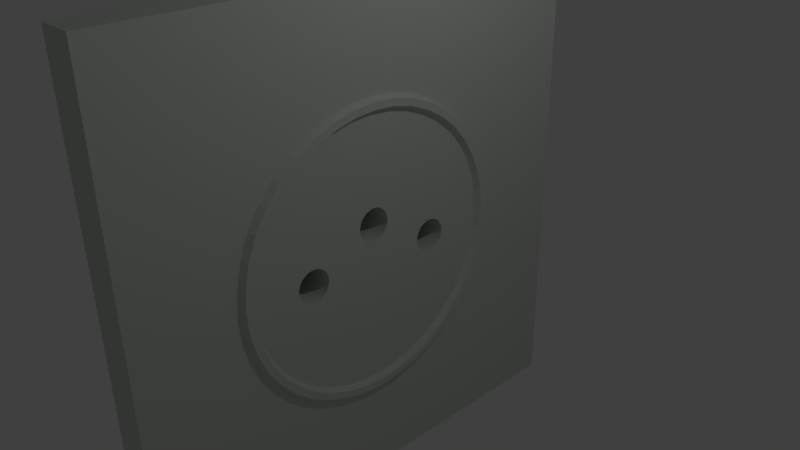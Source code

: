 # Source: socket_one.blend  (saved by Blender 2.74.0; exported with 4.5.12 LTS)
import bpy
from mathutils import Matrix  # noqa: F401  (used for matrix-valued properties, if any)

bpy.ops.wm.read_factory_settings(use_empty=True)
scene = bpy.context.scene
scene.name = 'Scene'

# ---- collections
col_collection_1 = bpy.data.collections.new('Collection 1'); scene.collection.children.link(col_collection_1)

# ---- materials (node trees are filled in below, after node groups)
mat_material_002 = bpy.data.materials.new('Material.002')
mat_material_002.alpha_threshold = 0.0
mat_material_002.use_transparent_shadow = False
mat_material_002.diffuse_color = (0.6548, 0.6982, 0.6522, 1.0)
mat_material_002.roughness = 0.5
mat_material_002.specular_intensity = 0.8889
mat_material_002.line_color = (0.0, 0.0, 0.0, 1.0)

# ---- material node trees

# ---- world
world_world = bpy.data.worlds.new('World'); scene.world = world_world
world_world.color = (0.05088, 0.05088, 0.05088)
world_world.use_sun_shadow = False
world_world.sun_shadow_jitter_overblur = 0.0
world_world.cycles.sampling_method = 'MANUAL'
world_world.cycles.sample_map_resolution = 256

# ---- cameras
cam_camera = bpy.data.cameras.new('Camera')
cam_camera.clip_end = 100.0
cam_camera.lens = 35.0
cam_camera.sensor_width = 32.0
cam_camera.sensor_height = 18.0
cam_camera.ortho_scale = 7.314
cam_camera.dof.focus_distance = 0.0
cam_camera.dof.aperture_fstop = 128.0

# ---- lights
light_lamp = bpy.data.lights.new('Lamp', 'POINT')
light_lamp.transmission_factor = 0.0
light_lamp.cutoff_distance = 30.0
light_lamp.energy = 100.0
light_lamp.shadow_buffer_clip_start = 1.001
light_lamp.shadow_soft_size = 0.1
light_lamp.shadow_maximum_resolution = 0.006
light_lamp.use_absolute_resolution = True
light_lamp.cycles.use_multiple_importance_sampling = False

# ---- meshes
me_circle_000 = bpy.data.meshes.new('Circle.000')
me_circle_000.from_pydata([(0.4097, 2.06, -4.47e-07), (3.576e-07, 2.1, -4.47e-07), (3.576e-07, 2.1, -4.47e-07), (0.4097, 2.06, -4.47e-07), (-0.4097, 2.06, -4.47e-07), (0.8036, 1.94, -4.47e-07), (2.384e-07, 1.819, -4.47e-07), (0.355, 1.784, -4.47e-07), (-0.4097, 2.06, -4.47e-07), (-0.355, 1.784, -4.47e-07), (0.8036, 1.94, -4.47e-07), (0.6963, 1.681, -4.47e-07), (2.384e-07, 1.558, -4.768e-07), (0.3039, 1.528, -4.47e-07), (-0.8036, 1.94, -4.47e-07), (-0.6963, 1.681, -4.47e-07), (-0.3039, 1.528, -4.47e-07), (1.167, 1.746, -4.47e-07), (1.167, 1.746, -4.47e-07), (1.011, 1.513, -4.47e-07), (0.5961, 1.439, -4.768e-07), (2.384e-07, 1.296, -5.066e-07), (0.2528, 1.271, -4.47e-07), (-0.8036, 1.94, -4.47e-07), (-1.167, 1.746, -4.47e-07), (-1.011, 1.513, -4.47e-07), (-0.5961, 1.439, -4.768e-07), (-0.2528, 1.271, -4.47e-07), (1.485, 1.485, -4.47e-07), (1.287, 1.287, -4.47e-07), (0.8654, 1.295, -4.47e-07), (0.4959, 1.197, -5.066e-07), (1.192e-07, 1.034, -5.066e-07), (0.2018, 1.014, -4.47e-07), (-1.485, 1.485, -4.47e-07), (-1.287, 1.287, -4.47e-07), (-0.8654, 1.295, -4.47e-07), (-0.4959, 1.197, -5.066e-07), (-0.2018, 1.014, -4.47e-07), (1.485, 1.485, -4.47e-07), (1.746, 1.167, -4.47e-07), (1.513, 1.011, -4.47e-07), (1.101, 1.101, -4.768e-07), (0.72, 1.078, -4.47e-07), (0.3958, 0.9555, -5.066e-07), (1.192e-07, 0.7725, -5.066e-07), (0.1507, 0.7576, -4.47e-07), (-1.167, 1.746, -4.47e-07), (-1.746, 1.167, -4.47e-07), (-1.513, 1.011, -4.47e-07), (-1.101, 1.101, -4.768e-07), (-0.72, 1.078, -4.47e-07), (-0.3958, 0.9555, -5.066e-07), (-0.1507, 0.7576, -4.47e-07), (1.94, 0.8036, -4.47e-07), (1.681, 0.6963, -4.47e-07), (1.746, 1.167, -4.47e-07), (1.295, 0.8654, -4.47e-07), (0.9164, 0.9164, -5.066e-07), (0.5746, 0.8599, -4.47e-07), (0.2956, 0.7137, -5.066e-07), (1.192e-07, 0.6286, -5.066e-07), (0.04565, 0.6241, -4.906e-07), (0.08955, 0.6108, -4.751e-07), (0.1184, 0.5954, -4.659e-07), (-1.485, 1.485, -4.47e-07), (-1.94, 0.8036, -4.47e-07), (-1.681, 0.6963, -4.47e-07), (-1.295, 0.8654, -4.47e-07), (-0.9164, 0.9164, -5.066e-07), (-0.5746, 0.8599, -4.47e-07), (-0.2956, 0.7137, -5.066e-07), (-0.1184, 0.5954, -4.659e-07), (-0.08955, 0.6108, -4.751e-07), (-0.04565, 0.6241, -4.906e-07), (0.0, 0.6286, -5.069e-07), (2.06, 0.4097, -4.47e-07), (1.784, 0.355, -4.47e-07), (1.94, 0.8036, -4.47e-07), (1.439, 0.5961, -4.768e-07), (1.078, 0.72, -4.47e-07), (0.7313, 0.7313, -5.066e-07), (0.4292, 0.6423, -4.47e-07), (0.13, 0.5892, -4.698e-07), (0.1655, 0.5601, -4.859e-07), (0.1946, 0.5246, -5.009e-07), (0.2074, 0.5007, -5.066e-07), (-1.746, 1.167, -4.47e-07), (-2.06, 0.4097, -4.47e-07), (-1.784, 0.355, -4.47e-07), (-1.439, 0.5961, -4.768e-07), (-1.078, 0.72, -4.47e-07), (-0.7313, 0.7313, -5.066e-07), (-0.4292, 0.6423, -4.47e-07), (-0.2074, 0.5007, -5.066e-07), (-0.1946, 0.5246, -5.009e-07), (-0.1655, 0.5601, -4.859e-07), (-0.13, 0.5892, -4.698e-07), (2.1, 1.192e-06, -4.47e-07), (1.819, 1.192e-06, -4.47e-07), (2.06, 0.4097, -4.47e-07), (1.528, 0.3039, -4.47e-07), (1.197, 0.4959, -5.066e-07), (0.8599, 0.5746, -4.47e-07), (0.5462, 0.5462, -5.066e-07), (0.2162, 0.4842, -5.039e-07), (0.2247, 0.4562, -4.968e-07), (0.2837, 0.4246, -4.768e-07), (-1.94, 0.8036, -4.47e-07), (-2.1, -7.153e-07, -4.47e-07), (-1.819, -7.153e-07, -4.47e-07), (-1.528, 0.3039, -4.47e-07), (-1.197, 0.4959, -5.066e-07), (-0.8599, 0.5746, -4.47e-07), (-0.5462, 0.5462, -5.066e-07), (-0.2837, 0.4246, -4.768e-07), (-0.2247, 0.4562, -4.968e-07), (-0.2162, 0.4842, -5.039e-07), (2.06, -0.4097, -4.47e-07), (1.784, -0.355, -4.47e-07), (2.1, 1.192e-06, -4.47e-07), (1.558, 9.537e-07, -4.768e-07), (1.271, 0.2528, -4.47e-07), (0.9555, 0.3958, -5.066e-07), (0.6423, 0.4292, -4.47e-07), (0.3611, 0.3611, -5.066e-07), (0.2295, 0.4403, -4.934e-07), (0.234, 0.3946, -4.905e-07), (0.2295, 0.349, -4.894e-07), (0.2264, 0.3389, -4.886e-07), (-2.06, 0.4097, -4.47e-07), (-2.06, -0.4097, -4.47e-07), (-1.784, -0.355, -4.47e-07), (-1.558, -4.768e-07, -4.768e-07), (-1.271, 0.2528, -4.47e-07), (-0.9555, 0.3958, -5.066e-07), (-0.6423, 0.4292, -4.47e-07), (-0.3611, 0.3611, -5.066e-07), (-0.2264, 0.3389, -4.886e-07), (-0.2295, 0.349, -4.894e-07), (-0.234, 0.3946, -4.905e-07), (-0.2295, 0.4403, -4.934e-07), (1.94, -0.8036, -4.47e-07), (1.681, -0.6963, -4.47e-07), (2.06, -0.4097, -4.47e-07), (1.528, -0.3039, -4.47e-07), (1.296, 7.153e-07, -5.066e-07), (1.014, 0.2018, -4.47e-07), (0.7137, 0.2956, -5.066e-07), (0.4246, 0.2837, -4.768e-07), (0.2162, 0.3051, -4.916e-07), (0.1946, 0.2646, -4.968e-07), (0.1655, 0.2292, -4.995e-07), (0.1384, 0.207, -5.066e-07), (0.176, 0.176, -5.066e-07), (-2.1, -7.153e-07, -4.47e-07), (-1.94, -0.8036, -4.47e-07), (-1.681, -0.6963, -4.47e-07), (-1.528, -0.3039, -4.47e-07), (-1.296, -4.768e-07, -5.066e-07), (-1.014, 0.2018, -4.47e-07), (-0.7137, 0.2956, -5.066e-07), (-0.4246, 0.2837, -4.768e-07), (-0.176, 0.176, -5.066e-07), (-0.1384, 0.207, -5.066e-07), (-0.1655, 0.2292, -4.995e-07), (-0.1946, 0.2646, -4.968e-07), (-0.2162, 0.3051, -4.916e-07), (1.746, -1.167, -4.47e-07), (1.513, -1.011, -4.47e-07), (1.94, -0.8036, -4.47e-07), (1.439, -0.5961, -4.47e-07), (1.271, -0.2528, -4.47e-07), (1.022, 0.1265, -4.693e-07), (1.046, 0.1241, -4.713e-07), (1.09, 0.1108, -4.759e-07), (1.13, 0.08921, -4.826e-07), (1.165, 0.06011, -4.91e-07), (1.195, 0.02465, -5.01e-07), (1.208, 6.349e-07, -5.066e-07), (0.7576, 0.1507, -4.47e-07), (0.4718, 0.1954, -5.066e-07), (0.207, 0.1383, -5.066e-07), (0.1382, 0.2068, -5.066e-07), (0.003348, 0.005011, -5.066e-07), (0.004262, 0.004261, -5.066e-07), (-2.06, -0.4097, -4.47e-07), (-1.746, -1.167, -4.47e-07), (-1.513, -1.011, -4.47e-07), (-1.439, -0.5961, -4.768e-07), (-1.271, -0.2528, -4.47e-07), (-1.208, -4.768e-07, -5.066e-07), (-1.195, 0.02465, -5.01e-07), (-1.165, 0.06011, -4.91e-07), (-1.13, 0.08921, -4.826e-07), (-1.09, 0.1108, -4.759e-07), (-1.046, 0.1241, -4.713e-07), (-1.022, 0.1265, -4.693e-07), (-0.7576, 0.1507, -4.47e-07), (-0.4718, 0.1954, -5.066e-07), (-0.207, 0.1383, -5.066e-07), (-0.004261, 0.004261, -5.066e-07), (-0.003348, 0.005011, -5.066e-07), (-0.1382, 0.2068, -5.066e-07), (1.485, -1.485, -4.47e-07), (1.287, -1.287, -4.47e-07), (1.746, -1.167, -4.47e-07), (1.295, -0.8654, -4.768e-07), (1.197, -0.4959, -4.47e-07), (1.216, -0.01581, -5.052e-07), (1.23, -0.0597, -4.946e-07), (1.234, -0.1054, -4.831e-07), (1.23, -0.151, -4.711e-07), (1.216, -0.1949, -4.591e-07), (1.195, -0.2354, -4.476e-07), (1.193, -0.2373, -4.47e-07), (0.7725, 2.384e-07, -5.066e-07), (0.7923, 2.565e-07, -5.066e-07), (0.8054, 0.02465, -4.952e-07), (0.8345, 0.06011, -4.842e-07), (0.87, 0.08921, -4.757e-07), (0.9105, 0.1108, -4.697e-07), (0.9543, 0.1241, -4.667e-07), (1.0, 0.1286, -4.667e-07), (0.5009, 0.09964, -4.768e-07), (0.23, 0.09528, -5.066e-07), (0.005011, 0.003348, -5.066e-07), (0.07168, 0.173, -5.066e-07), (0.002306, 0.005568, -5.066e-07), (0.13, 0.2001, -5.066e-07), (0.08955, 0.1785, -5.066e-07), (-1.94, -0.8036, -4.47e-07), (-1.485, -1.485, -4.47e-07), (-1.287, -1.287, -4.47e-07), (-1.295, -0.8654, -4.47e-07), (-1.197, -0.4959, -5.066e-07), (-1.193, -0.2373, -4.47e-07), (-1.195, -0.2354, -4.476e-07), (-1.216, -0.1949, -4.591e-07), (-1.23, -0.151, -4.711e-07), (-1.234, -0.1054, -4.831e-07), (-1.23, -0.0597, -4.946e-07), (-1.216, -0.01581, -5.052e-07), (-1.0, 0.1286, -4.667e-07), (-0.9543, 0.1241, -4.667e-07), (-0.9105, 0.1108, -4.697e-07), (-0.87, 0.08921, -4.757e-07), (-0.8345, 0.06011, -4.842e-07), (-0.8054, 0.02465, -4.952e-07), (-0.7923, -4.768e-07, -5.066e-07), (-0.7725, -4.768e-07, -5.066e-07), (-0.5009, 0.09964, -4.768e-07), (-0.23, 0.09528, -5.066e-07), (-0.005011, 0.003348, -5.066e-07), (-0.002306, 0.005568, -5.066e-07), (-0.07168, 0.173, -5.066e-07), (-0.08955, 0.1785, -5.066e-07), (-0.13, 0.2001, -5.066e-07), (1.167, -1.746, -4.47e-07), (1.011, -1.513, -4.47e-07), (1.485, -1.485, -4.47e-07), (1.101, -1.101, -4.47e-07), (1.078, -0.72, -5.066e-07), (1.165, -0.2708, -4.47e-07), (1.13, -0.2999, -4.47e-07), (1.09, -0.3215, -4.47e-07), (1.046, -0.3349, -4.47e-07), (1.0, -0.3394, -4.47e-07), (0.9734, -0.3367, -4.47e-07), (0.9555, -0.3958, -4.47e-07), (0.5107, 0.0, -5.066e-07), (0.7576, -0.1507, -4.47e-07), (0.7712, -0.1534, -4.47e-07), (0.7705, -0.151, -4.478e-07), (0.766, -0.1054, -4.626e-07), (0.7705, -0.0597, -4.781e-07), (0.7838, -0.01581, -4.935e-07), (0.2442, 0.04857, -5.066e-07), (0.005568, 0.002306, -5.066e-07), (0.03259, 0.1639, -5.066e-07), (0.001176, 0.00591, -5.066e-07), (0.04565, 0.1651, -5.066e-07), (-1.746, -1.167, -4.47e-07), (-1.167, -1.746, -4.47e-07), (-1.011, -1.513, -4.47e-07), (-1.101, -1.101, -4.47e-07), (-1.078, -0.72, -4.47e-07), (-0.9555, -0.3958, -5.066e-07), (-0.9734, -0.3367, -4.885e-07), (-1.0, -0.3394, -4.858e-07), (-1.046, -0.3349, -4.812e-07), (-1.09, -0.3215, -4.746e-07), (-1.13, -0.2999, -4.661e-07), (-1.165, -0.2708, -4.562e-07), (-0.7712, -0.1534, -4.47e-07), (-0.7576, -0.1507, -4.47e-07), (-0.7838, -0.01581, -4.935e-07), (-0.7705, -0.0597, -4.781e-07), (-0.766, -0.1054, -4.626e-07), (-0.7705, -0.151, -4.478e-07), (-0.5107, -4.768e-07, -5.066e-07), (-0.2442, 0.04857, -5.066e-07), (-0.005568, 0.002306, -5.066e-07), (-0.001176, 0.00591, -5.066e-07), (-0.03259, 0.1639, -5.066e-07), (-0.04565, 0.1651, -5.066e-07), (0.8036, -1.94, -4.47e-07), (0.6963, -1.681, -4.47e-07), (1.167, -1.746, -4.47e-07), (0.8654, -1.295, -4.768e-07), (0.9164, -0.9164, -4.47e-07), (0.8599, -0.5746, -5.066e-07), (0.9543, -0.3349, -4.47e-07), (0.9105, -0.3215, -4.47e-07), (0.87, -0.2999, -4.47e-07), (0.8345, -0.2708, -4.47e-07), (0.8054, -0.2354, -4.47e-07), (0.7838, -0.1949, -4.47e-07), (0.7137, -0.2956, -4.47e-07), (0.5009, -0.09964, -4.768e-07), (0.249, -2.384e-07, -5.066e-07), (0.005911, 0.001175, -5.066e-07), (1.192e-07, 0.1606, -5.066e-07), (1.192e-07, 0.006026, -5.066e-07), (-1.485, -1.485, -4.47e-07), (-0.8036, -1.94, -4.47e-07), (-0.6963, -1.681, -4.47e-07), (-0.8654, -1.295, -4.768e-07), (-0.9164, -0.9164, -4.47e-07), (-0.8599, -0.5746, -4.47e-07), (-0.7137, -0.2956, -5.066e-07), (-0.7838, -0.1949, -4.63e-07), (-0.8054, -0.2354, -4.739e-07), (-0.8345, -0.2708, -4.825e-07), (-0.87, -0.2999, -4.884e-07), (-0.9105, -0.3215, -4.914e-07), (-0.9543, -0.3349, -4.914e-07), (-0.5009, -0.09964, -4.768e-07), (-0.249, -4.768e-07, -5.066e-07), (-0.005911, 0.001175, -5.066e-07), (-5.96e-08, 0.1606, -5.066e-07), (0.4097, -2.06, -4.47e-07), (0.355, -1.784, -4.47e-07), (0.8036, -1.94, -4.47e-07), (0.5961, -1.439, -4.47e-07), (0.72, -1.078, -5.066e-07), (0.7313, -0.7313, -4.47e-07), (0.6423, -0.4292, -5.066e-07), (0.4718, -0.1954, -4.768e-07), (0.2442, -0.04857, -5.066e-07), (0.006027, -4.768e-07, -5.066e-07), (-1.167, -1.746, -4.47e-07), (-0.4097, -2.06, -4.47e-07), (-0.355, -1.784, -4.47e-07), (-0.5961, -1.439, -4.47e-07), (-0.72, -1.078, -5.066e-07), (-0.7313, -0.7313, -4.47e-07), (-0.6423, -0.4292, -4.47e-07), (-0.4718, -0.1954, -5.066e-07), (-0.2442, -0.04857, -5.066e-07), (-0.006027, -4.768e-07, -5.066e-07), (1.073e-06, -2.1, -4.47e-07), (9.537e-07, -1.819, -4.47e-07), (0.4097, -2.06, -4.47e-07), (0.3039, -1.528, -4.768e-07), (0.4959, -1.197, -4.47e-07), (0.5746, -0.8599, -5.066e-07), (0.5462, -0.5462, -4.47e-07), (0.4246, -0.2837, -5.066e-07), (0.23, -0.09528, -5.066e-07), (0.005911, -0.001176, -5.066e-07), (-0.8036, -1.94, -4.47e-07), (-0.3039, -1.528, -4.768e-07), (-0.4959, -1.197, -4.47e-07), (-0.5746, -0.8599, -5.066e-07), (-0.5462, -0.5462, -4.47e-07), (-0.4246, -0.2837, -4.768e-07), (-0.23, -0.09528, -5.066e-07), (-0.005911, -0.001176, -5.066e-07), (1.073e-06, -2.1, -4.47e-07), (8.345e-07, -1.558, -4.47e-07), (0.2528, -1.271, -5.066e-07), (0.3958, -0.9555, -4.47e-07), (0.4292, -0.6423, -5.066e-07), (0.3611, -0.3611, -4.768e-07), (0.207, -0.1383, -5.066e-07), (0.005568, -0.002307, -5.066e-07), (-0.4097, -2.06, -4.47e-07), (-0.2528, -1.271, -5.066e-07), (-0.3958, -0.9555, -4.47e-07), (-0.4292, -0.6423, -5.066e-07), (-0.3611, -0.3611, -4.768e-07), (-0.207, -0.1383, -5.066e-07), (-0.005568, -0.002307, -5.066e-07), (7.153e-07, -1.296, -4.47e-07), (0.2018, -1.014, -5.066e-07), (0.2956, -0.7137, -4.47e-07), (0.2837, -0.4246, -5.066e-07), (0.1761, -0.1761, -5.066e-07), (0.005011, -0.003349, -5.066e-07), (-0.2018, -1.014, -5.066e-07), (-0.2956, -0.7137, -4.47e-07), (-0.2837, -0.4246, -5.066e-07), (-0.176, -0.1761, -5.066e-07), (-0.005011, -0.003349, -5.066e-07), (5.96e-07, -1.034, -4.47e-07), (0.1507, -0.7576, -5.066e-07), (0.1954, -0.4718, -4.768e-07), (0.1383, -0.207, -5.066e-07), (0.004262, -0.004262, -5.066e-07), (-0.1507, -0.7576, -5.066e-07), (-0.1954, -0.4718, -4.768e-07), (-0.1383, -0.207, -5.066e-07), (-0.004261, -0.004262, -5.066e-07), (4.768e-07, -0.7725, -4.47e-07), (0.09964, -0.5009, -5.066e-07), (0.09528, -0.23, -5.066e-07), (0.003348, -0.005012, -5.066e-07), (-0.09964, -0.5009, -5.066e-07), (-0.09528, -0.23, -5.066e-07), (-0.003348, -0.005012, -5.066e-07), (3.576e-07, -0.5107, -4.768e-07), (0.04857, -0.2442, -5.066e-07), (0.002306, -0.005569, -5.066e-07), (-0.04857, -0.2442, -5.066e-07), (-0.002306, -0.005569, -5.066e-07), (2.384e-07, -0.249, -5.066e-07), (0.001176, -0.005911, -5.066e-07), (-0.001176, -0.005911, -5.066e-07), (1.192e-07, -0.006027, -5.066e-07), (-1.0, 0.1286, -1.528), (-0.9543, 0.1241, -1.528), (-0.9105, 0.1108, -1.528), (-1.046, 0.1241, -1.528), (-1.09, 0.1108, -1.528), (-1.13, 0.08921, -1.528), (-1.165, 0.06011, -1.528), (-1.195, 0.02465, -1.528), (-1.216, -0.01581, -1.528), (-1.23, -0.0597, -1.528), (-1.234, -0.1054, -1.528), (-1.23, -0.151, -1.528), (-1.216, -0.1949, -1.528), (-1.195, -0.2354, -1.528), (-1.165, -0.2708, -1.528), (-1.13, -0.2999, -1.528), (-1.09, -0.3215, -1.528), (-1.046, -0.3349, -1.528), (-1.0, -0.3394, -1.528), (-0.9543, -0.3349, -1.528), (-0.9105, -0.3215, -1.528), (-0.87, -0.2999, -1.528), (-0.8345, -0.2708, -1.528), (-0.8054, -0.2354, -1.528), (-0.7838, -0.1949, -1.528), (-0.7705, -0.151, -1.528), (-0.766, -0.1054, -1.528), (-0.7705, -0.0597, -1.528), (-0.7838, -0.01581, -1.528), (-0.8054, 0.02465, -1.528), (-0.8345, 0.06011, -1.528), (-0.87, 0.08921, -1.528), (1.0, 0.1286, -1.528), (1.046, 0.1241, -1.528), (0.9543, 0.1241, -1.528), (0.9105, 0.1108, -1.528), (0.87, 0.08921, -1.528), (0.8345, 0.06011, -1.528), (0.8054, 0.02465, -1.528), (0.7838, -0.01581, -1.528), (0.7705, -0.0597, -1.528), (0.766, -0.1054, -1.528), (0.7705, -0.151, -1.528), (0.7838, -0.1949, -1.528), (0.8054, -0.2354, -1.528), (0.8345, -0.2708, -1.528), (0.87, -0.2999, -1.528), (0.9105, -0.3215, -1.528), (0.9543, -0.3349, -1.528), (1.0, -0.3394, -1.528), (1.046, -0.3349, -1.528), (1.09, -0.3215, -1.528), (1.13, -0.2999, -1.528), (1.165, -0.2708, -1.528), (1.195, -0.2354, -1.528), (1.216, -0.1949, -1.528), (1.23, -0.151, -1.528), (1.234, -0.1054, -1.528), (1.23, -0.0597, -1.528), (1.216, -0.01581, -1.528), (1.195, 0.02465, -1.528), (1.165, 0.06011, -1.528), (1.13, 0.08921, -1.528), (1.09, 0.1108, -1.528), (0.0, 0.6286, -1.528), (0.04565, 0.6241, -1.528), (-0.04565, 0.6241, -1.528), (-0.08955, 0.6108, -1.528), (-0.13, 0.5892, -1.528), (-0.1655, 0.5601, -1.528), (-0.1946, 0.5246, -1.528), (-0.2162, 0.4842, -1.528), (-0.2295, 0.4403, -1.528), (-0.234, 0.3946, -1.528), (-0.2295, 0.349, -1.528), (-0.2162, 0.3051, -1.528), (-0.1946, 0.2646, -1.528), (-0.1655, 0.2292, -1.528), (-0.13, 0.2001, -1.528), (-0.08955, 0.1785, -1.528), (-0.04565, 0.1651, -1.528), (-5.96e-08, 0.1606, -1.528), (0.04565, 0.1651, -1.528), (0.08955, 0.1785, -1.528), (0.13, 0.2001, -1.528), (0.1655, 0.2292, -1.528), (0.1946, 0.2646, -1.528), (0.2162, 0.3051, -1.528), (0.2295, 0.349, -1.528), (0.234, 0.3946, -1.528), (0.2295, 0.4403, -1.528), (0.2162, 0.4842, -1.528), (0.1946, 0.5246, -1.528), (0.1655, 0.5601, -1.528), (0.13, 0.5892, -1.528), (0.08955, 0.6108, -1.528), (2.1, 0.0, 0.0), (2.05, 0.0, 0.0866), (1.95, 0.0, 0.0866), (1.9, 0.0, 1.225e-17), (1.95, 0.0, -0.0866), (2.05, 0.0, -0.0866), (2.074, 0.3285, 0.0), (2.025, 0.3207, 0.0866), (1.926, 0.305, 0.0866), (1.877, 0.2972, 1.225e-17), (1.926, 0.305, -0.0866), (2.025, 0.3207, -0.0866), (1.997, 0.6489, 0.0), (1.95, 0.6335, 0.0866), (1.855, 0.6026, 0.0866), (1.807, 0.5871, 1.225e-17), (1.855, 0.6026, -0.0866), (1.95, 0.6335, -0.0866), (1.871, 0.9534, 0.0), (1.827, 0.9307, 0.0866), (1.737, 0.8853, 0.0866), (1.693, 0.8626, 1.225e-17), (1.737, 0.8853, -0.0866), (1.827, 0.9307, -0.0866), (1.699, 1.234, 0.0), (1.658, 1.205, 0.0866), (1.578, 1.146, 0.0866), (1.537, 1.117, 1.225e-17), (1.578, 1.146, -0.0866), (1.658, 1.205, -0.0866), (1.485, 1.485, 0.0), (1.45, 1.45, 0.0866), (1.379, 1.379, 0.0866), (1.344, 1.344, 1.225e-17), (1.379, 1.379, -0.0866), (1.45, 1.45, -0.0866), (1.234, 1.699, 0.0), (1.205, 1.658, 0.0866), (1.146, 1.578, 0.0866), (1.117, 1.537, 1.225e-17), (1.146, 1.578, -0.0866), (1.205, 1.658, -0.0866), (0.9534, 1.871, 0.0), (0.9307, 1.827, 0.0866), (0.8853, 1.737, 0.0866), (0.8626, 1.693, 1.225e-17), (0.8853, 1.737, -0.0866), (0.9307, 1.827, -0.0866), (0.6489, 1.997, 0.0), (0.6335, 1.95, 0.0866), (0.6026, 1.855, 0.0866), (0.5871, 1.807, 1.225e-17), (0.6026, 1.855, -0.0866), (0.6335, 1.95, -0.0866), (0.3285, 2.074, 0.0), (0.3207, 2.025, 0.0866), (0.305, 1.926, 0.0866), (0.2972, 1.877, 1.225e-17), (0.305, 1.926, -0.0866), (0.3207, 2.025, -0.0866), (1.192e-07, 2.1, 0.0), (1.192e-07, 2.05, 0.0866), (1.788e-07, 1.95, 0.0866), (1.788e-07, 1.9, 1.225e-17), (1.788e-07, 1.95, -0.0866), (1.192e-07, 2.05, -0.0866), (-0.3285, 2.074, 0.0), (-0.3207, 2.025, 0.0866), (-0.305, 1.926, 0.0866), (-0.2972, 1.877, 1.225e-17), (-0.305, 1.926, -0.0866), (-0.3207, 2.025, -0.0866), (-0.6489, 1.997, 0.0), (-0.6335, 1.95, 0.0866), (-0.6026, 1.855, 0.0866), (-0.5871, 1.807, 1.225e-17), (-0.6026, 1.855, -0.0866), (-0.6335, 1.95, -0.0866), (-0.9534, 1.871, 0.0), (-0.9307, 1.827, 0.0866), (-0.8853, 1.737, 0.0866), (-0.8626, 1.693, 1.225e-17), (-0.8853, 1.737, -0.0866), (-0.9307, 1.827, -0.0866), (-1.234, 1.699, 0.0), (-1.205, 1.658, 0.0866), (-1.146, 1.578, 0.0866), (-1.117, 1.537, 1.225e-17), (-1.146, 1.578, -0.0866), (-1.205, 1.658, -0.0866), (-1.485, 1.485, 0.0), (-1.45, 1.45, 0.0866), (-1.379, 1.379, 0.0866), (-1.344, 1.344, 1.225e-17), (-1.379, 1.379, -0.0866), (-1.45, 1.45, -0.0866), (-1.699, 1.234, 0.0), (-1.658, 1.205, 0.0866), (-1.578, 1.146, 0.0866), (-1.537, 1.117, 1.225e-17), (-1.578, 1.146, -0.0866), (-1.658, 1.205, -0.0866), (-1.871, 0.9534, 0.0), (-1.827, 0.9307, 0.0866), (-1.737, 0.8853, 0.0866), (-1.693, 0.8626, 1.225e-17), (-1.737, 0.8853, -0.0866), (-1.827, 0.9307, -0.0866), (-1.997, 0.6489, 0.0), (-1.95, 0.6335, 0.0866), (-1.855, 0.6026, 0.0866), (-1.807, 0.5871, 1.225e-17), (-1.855, 0.6026, -0.0866), (-1.95, 0.6335, -0.0866), (-2.074, 0.3285, 0.0), (-2.025, 0.3207, 0.0866), (-1.926, 0.305, 0.0866), (-1.877, 0.2972, 1.225e-17), (-1.926, 0.305, -0.0866), (-2.025, 0.3207, -0.0866), (-2.1, 1.836e-07, 0.0), (-2.05, 1.792e-07, 0.0866), (-1.95, 1.705e-07, 0.0866), (-1.9, 1.661e-07, 1.225e-17), (-1.95, 1.705e-07, -0.0866), (-2.05, 1.792e-07, -0.0866), (-2.074, -0.3285, 0.0), (-2.025, -0.3207, 0.0866), (-1.926, -0.305, 0.0866), (-1.877, -0.2972, 1.225e-17), (-1.926, -0.305, -0.0866), (-2.025, -0.3207, -0.0866), (-1.997, -0.6489, 0.0), (-1.95, -0.6335, 0.0866), (-1.855, -0.6026, 0.0866), (-1.807, -0.5871, 1.225e-17), (-1.855, -0.6026, -0.0866), (-1.95, -0.6335, -0.0866), (-1.871, -0.9534, 0.0), (-1.827, -0.9307, 0.0866), (-1.737, -0.8853, 0.0866), (-1.693, -0.8626, 1.225e-17), (-1.737, -0.8853, -0.0866), (-1.827, -0.9307, -0.0866), (-1.699, -1.234, 0.0), (-1.658, -1.205, 0.0866), (-1.578, -1.146, 0.0866), (-1.537, -1.117, 1.225e-17), (-1.578, -1.146, -0.0866), (-1.658, -1.205, -0.0866), (-1.485, -1.485, 0.0), (-1.45, -1.45, 0.0866), (-1.379, -1.379, 0.0866), (-1.344, -1.344, 1.225e-17), (-1.379, -1.379, -0.0866), (-1.45, -1.45, -0.0866), (-1.234, -1.699, 0.0), (-1.205, -1.658, 0.0866), (-1.146, -1.578, 0.0866), (-1.117, -1.537, 1.225e-17), (-1.146, -1.578, -0.0866), (-1.205, -1.658, -0.0866), (-0.9534, -1.871, 0.0), (-0.9307, -1.827, 0.0866), (-0.8853, -1.737, 0.0866), (-0.8626, -1.693, 1.225e-17), (-0.8853, -1.737, -0.0866), (-0.9307, -1.827, -0.0866), (-0.6489, -1.997, 0.0), (-0.6335, -1.95, 0.0866), (-0.6026, -1.855, 0.0866), (-0.5871, -1.807, 1.225e-17), (-0.6026, -1.855, -0.0866), (-0.6335, -1.95, -0.0866), (-0.3285, -2.074, 0.0), (-0.3207, -2.025, 0.0866), (-0.305, -1.926, 0.0866), (-0.2972, -1.877, 1.225e-17), (-0.305, -1.926, -0.0866), (-0.3207, -2.025, -0.0866), (1.192e-07, -2.1, 0.0), (1.192e-07, -2.05, 0.0866), (1.788e-07, -1.95, 0.0866), (1.788e-07, -1.9, 1.225e-17), (1.788e-07, -1.95, -0.0866), (1.192e-07, -2.05, -0.0866), (0.3285, -2.074, 0.0), (0.3207, -2.025, 0.0866), (0.305, -1.926, 0.0866), (0.2972, -1.877, 1.225e-17), (0.305, -1.926, -0.0866), (0.3207, -2.025, -0.0866), (0.6489, -1.997, 0.0), (0.6335, -1.95, 0.0866), (0.6026, -1.855, 0.0866), (0.5871, -1.807, 1.225e-17), (0.6026, -1.855, -0.0866), (0.6335, -1.95, -0.0866), (0.9534, -1.871, 0.0), (0.9307, -1.827, 0.0866), (0.8853, -1.737, 0.0866), (0.8626, -1.693, 1.225e-17), (0.8853, -1.737, -0.0866), (0.9307, -1.827, -0.0866), (1.234, -1.699, 0.0), (1.205, -1.658, 0.0866), (1.146, -1.578, 0.0866), (1.117, -1.537, 1.225e-17), (1.146, -1.578, -0.0866), (1.205, -1.658, -0.0866), (1.485, -1.485, 0.0), (1.45, -1.45, 0.0866), (1.379, -1.379, 0.0866), (1.344, -1.344, 1.225e-17), (1.379, -1.379, -0.0866), (1.45, -1.45, -0.0866), (1.699, -1.234, 0.0), (1.658, -1.205, 0.0866), (1.578, -1.146, 0.0866), (1.537, -1.117, 1.225e-17), (1.578, -1.146, -0.0866), (1.658, -1.205, -0.0866), (1.871, -0.9534, 0.0), (1.827, -0.9307, 0.0866), (1.737, -0.8853, 0.0866), (1.693, -0.8626, 1.225e-17), (1.737, -0.8853, -0.0866), (1.827, -0.9307, -0.0866), (1.997, -0.6489, 0.0), (1.95, -0.6335, 0.0866), (1.855, -0.6026, 0.0866), (1.807, -0.5871, 1.225e-17), (1.855, -0.6026, -0.0866), (1.95, -0.6335, -0.0866), (2.074, -0.3285, 0.0), (2.025, -0.3207, 0.0866), (1.926, -0.305, 0.0866), (1.877, -0.2972, 1.225e-17), (1.926, -0.305, -0.0866), (2.025, -0.3207, -0.0866), (0.3902, -1.962, 0.0), (-6.517e-07, -2.0, 0.0), (-3.5, -3.5, 0.0), (3.5, -3.5, 0.0), (3.5, 3.5, 0.0), (0.0, 2.0, 0.0), (0.3902, 1.962, 0.0), (0.7654, 1.848, 0.0), (1.111, 1.663, 0.0), (1.414, 1.414, 0.0), (1.663, 1.111, 0.0), (1.848, 0.7654, 0.0), (1.962, 0.3902, 0.0), (2.0, 1.51e-07, 0.0), (1.962, -0.3902, 0.0), (1.848, -0.7654, 0.0), (1.663, -1.111, 0.0), (1.414, -1.414, 0.0), (1.111, -1.663, 0.0), (0.7654, -1.848, 0.0), (-0.3902, -1.962, 0.0), (-0.7654, -1.848, 0.0), (-1.111, -1.663, 0.0), (-1.414, -1.414, 0.0), (-1.663, -1.111, 0.0), (-1.848, -0.7654, 0.0), (-1.962, -0.3902, 0.0), (-2.0, 1.931e-06, 0.0), (-1.962, 0.3902, 0.0), (-1.848, 0.7654, 0.0), (-1.663, 1.111, 0.0), (-1.414, 1.414, 0.0), (-1.111, 1.663, 0.0), (-0.7654, 1.848, 0.0), (-0.3902, 1.962, 0.0), (-3.5, 3.5, 0.0), (0.0, 2.0, -0.5106), (0.3902, 1.962, -0.5106), (0.7654, 1.848, -0.5106), (-0.3902, 1.962, -0.5106), (-0.7654, 1.848, -0.5106), (-1.111, 1.663, -0.5106), (-1.414, 1.414, -0.5106), (-1.663, 1.111, -0.5106), (-1.848, 0.7654, -0.5106), (-1.962, 0.3902, -0.5106), (-2.0, 1.931e-06, -0.5106), (-1.962, -0.3902, -0.5106), (-1.848, -0.7654, -0.5106), (-1.663, -1.111, -0.5106), (-1.414, -1.414, -0.5106), (-1.111, -1.663, -0.5106), (-0.7654, -1.848, -0.5106), (-0.3902, -1.962, -0.5106), (-6.517e-07, -2.0, -0.5106), (0.3902, -1.962, -0.5106), (0.7654, -1.848, -0.5106), (1.111, -1.663, -0.5106), (1.414, -1.414, -0.5106), (1.663, -1.111, -0.5106), (1.848, -0.7654, -0.5106), (1.962, -0.3902, -0.5106), (2.0, 1.51e-07, -0.5106), (1.962, 0.3902, -0.5106), (1.848, 0.7654, -0.5106), (1.663, 1.111, -0.5106), (1.414, 1.414, -0.5106), (1.111, 1.663, -0.5106), (-3.5, -3.5, -0.5213), (3.5, -3.5, -0.5213), (3.5, 3.5, -0.5213), (-3.5, 3.5, -0.5213)], [], [(1, 2, 3, 0), (2, 1, 8, 4), (0, 3, 10, 5), (3, 2, 6, 7), (2, 4, 9, 6), (10, 3, 7, 11), (7, 6, 12, 13), (4, 8, 23, 14), (4, 14, 15, 9), (6, 9, 16, 12), (5, 10, 18, 17), (18, 10, 11, 19), (11, 7, 13, 20), (13, 12, 21, 22), (14, 24, 25, 15), (9, 15, 26, 16), (12, 16, 27, 21), (28, 18, 19, 29), (19, 11, 20, 30), (20, 13, 22, 31), (22, 21, 32, 33), (14, 23, 47, 24), (24, 34, 35, 25), (15, 25, 36, 26), (16, 26, 37, 27), (21, 27, 38, 32), (17, 18, 28, 39), (40, 28, 29, 41), (29, 19, 30, 42), (30, 20, 31, 43), (31, 22, 33, 44), (33, 32, 45, 46), (24, 47, 65, 34), (34, 48, 49, 35), (25, 35, 50, 36), (26, 36, 51, 37), (27, 37, 52, 38), (32, 38, 53, 45), (54, 40, 41, 55), (40, 56, 39, 28), (41, 29, 42, 57), (42, 30, 43, 58), (43, 31, 44, 59), (44, 33, 46, 60), (46, 45, 61, 62, 63, 64), (34, 65, 87, 48), (48, 66, 67, 49), (35, 49, 68, 50), (36, 50, 69, 51), (37, 51, 70, 52), (38, 52, 71, 53), (45, 53, 72, 73, 74, 75, 61), (76, 54, 55, 77), (54, 78, 56, 40), (55, 41, 57, 79), (57, 42, 58, 80), (58, 43, 59, 81), (59, 44, 60, 82), (60, 46, 64, 83, 84, 85, 86), (48, 87, 108, 66), (66, 88, 89, 67), (49, 67, 90, 68), (50, 68, 91, 69), (51, 69, 92, 70), (52, 70, 93, 71), (53, 71, 94, 95, 96, 97, 72), (98, 76, 77, 99), (76, 100, 78, 54), (77, 55, 79, 101), (79, 57, 80, 102), (80, 58, 81, 103), (81, 59, 82, 104), (82, 60, 86, 105, 106, 107), (66, 108, 130, 88), (88, 109, 110, 89), (67, 89, 111, 90), (68, 90, 112, 91), (69, 91, 113, 92), (70, 92, 114, 93), (71, 93, 115, 116, 117, 94), (118, 98, 99, 119), (98, 120, 100, 76), (99, 77, 101, 121), (101, 79, 102, 122), (102, 80, 103, 123), (103, 81, 104, 124), (104, 82, 107, 125), (107, 106, 126, 127, 128, 129), (88, 130, 155, 109), (109, 131, 132, 110), (89, 110, 133, 111), (90, 111, 134, 112), (91, 112, 135, 113), (92, 113, 136, 114), (93, 114, 137, 115), (116, 115, 138, 139, 140, 141), (142, 118, 119, 143), (118, 144, 120, 98), (119, 99, 121, 145), (121, 101, 122, 146), (122, 102, 123, 147), (123, 103, 124, 148), (124, 104, 125, 149), (125, 107, 129, 150, 151, 152, 153, 154), (109, 155, 186, 131), (131, 156, 157, 132), (110, 132, 158, 133), (111, 133, 159, 134), (112, 134, 160, 135), (113, 135, 161, 136), (114, 136, 162, 137), (115, 137, 163, 164, 165, 166, 167, 138), (168, 142, 143, 169), (142, 170, 144, 118), (143, 119, 145, 171), (145, 121, 146, 172), (146, 122, 147, 173, 174, 175, 176, 177, 178, 179), (147, 123, 148, 180), (148, 124, 149, 181), (149, 125, 154, 182), (183, 184, 185, 154, 153), (131, 186, 231, 156), (156, 187, 188, 157), (132, 157, 189, 158), (133, 158, 190, 159), (134, 159, 191, 192, 193, 194, 195, 196, 197, 160), (135, 160, 198, 161), (136, 161, 199, 162), (137, 162, 200, 163), (164, 163, 201, 202, 203), (204, 168, 169, 205), (168, 206, 170, 142), (169, 143, 171, 207), (171, 145, 172, 208), (172, 146, 179, 209, 210, 211, 212, 213, 214, 215), (173, 147, 180, 216, 217, 218, 219, 220, 221, 222, 223), (180, 148, 181, 224), (181, 149, 182, 225), (182, 154, 185, 226), (227, 228, 184, 183, 229, 230), (156, 231, 282, 187), (187, 232, 233, 188), (157, 188, 234, 189), (158, 189, 235, 190), (159, 190, 236, 237, 238, 239, 240, 241, 242, 191), (160, 197, 243, 244, 245, 246, 247, 248, 249, 250, 198), (161, 198, 251, 199), (162, 199, 252, 200), (163, 200, 253, 201), (203, 202, 254, 255, 256, 257), (258, 204, 205, 259), (204, 260, 206, 168), (205, 169, 207, 261), (207, 171, 208, 262), (208, 172, 215, 263, 264, 265, 266, 267, 268, 269), (216, 180, 224, 270), (217, 216, 271, 272, 273, 274, 275, 276), (224, 181, 225, 277), (225, 182, 226, 278), (279, 280, 228, 227, 281), (187, 282, 324, 232), (232, 283, 284, 233), (188, 233, 285, 234), (189, 234, 286, 235), (190, 235, 287, 288, 289, 290, 291, 292, 293, 236), (294, 295, 250, 249, 296, 297, 298, 299), (198, 250, 300, 251), (199, 251, 301, 252), (200, 252, 302, 253), (255, 254, 303, 304, 305), (306, 258, 259, 307), (258, 308, 260, 204), (259, 205, 261, 309), (261, 207, 262, 310), (262, 208, 269, 311), (269, 268, 312, 313, 314, 315, 316, 317, 272, 271, 318), (271, 216, 270, 319), (270, 224, 277, 320), (277, 225, 278, 321), (322, 323, 280, 279), (232, 324, 351, 283), (283, 325, 326, 284), (233, 284, 327, 285), (234, 285, 328, 286), (235, 286, 329, 287), (288, 287, 330, 295, 294, 331, 332, 333, 334, 335, 336), (250, 295, 337, 300), (251, 300, 338, 301), (252, 301, 339, 302), (304, 303, 323, 322, 340), (341, 306, 307, 342), (306, 343, 308, 258), (307, 259, 309, 344), (309, 261, 310, 345), (310, 262, 311, 346), (311, 269, 318, 347), (318, 271, 319, 348), (319, 270, 320, 349), (320, 277, 321, 350), (325, 352, 353, 326), (284, 326, 354, 327), (285, 327, 355, 328), (286, 328, 356, 329), (287, 329, 357, 330), (295, 330, 358, 337), (300, 337, 359, 338), (301, 338, 360, 339), (361, 341, 342, 362), (341, 363, 343, 306), (342, 307, 344, 364), (344, 309, 345, 365), (345, 310, 346, 366), (346, 311, 347, 367), (347, 318, 348, 368), (348, 319, 349, 369), (349, 320, 350, 370), (371, 325, 283, 351), (325, 371, 387, 352), (352, 361, 362, 353), (326, 353, 372, 354), (327, 354, 373, 355), (328, 355, 374, 356), (329, 356, 375, 357), (330, 357, 376, 358), (337, 358, 377, 359), (338, 359, 378, 360), (361, 379, 363, 341), (362, 342, 364, 380), (364, 344, 365, 381), (365, 345, 366, 382), (366, 346, 367, 383), (367, 347, 368, 384), (368, 348, 369, 385), (369, 349, 370, 386), (352, 387, 379, 361), (353, 362, 380, 372), (354, 372, 388, 373), (355, 373, 389, 374), (356, 374, 390, 375), (357, 375, 391, 376), (358, 376, 392, 377), (359, 377, 393, 378), (380, 364, 381, 394), (381, 365, 382, 395), (382, 366, 383, 396), (383, 367, 384, 397), (384, 368, 385, 398), (385, 369, 386, 399), (372, 380, 394, 388), (373, 388, 400, 389), (374, 389, 401, 390), (375, 390, 402, 391), (376, 391, 403, 392), (377, 392, 404, 393), (394, 381, 395, 405), (395, 382, 396, 406), (396, 383, 397, 407), (397, 384, 398, 408), (398, 385, 399, 409), (388, 394, 405, 400), (389, 400, 410, 401), (390, 401, 411, 402), (391, 402, 412, 403), (392, 403, 413, 404), (405, 395, 406, 414), (406, 396, 407, 415), (407, 397, 408, 416), (408, 398, 409, 417), (400, 405, 414, 410), (401, 410, 418, 411), (402, 411, 419, 412), (403, 412, 420, 413), (414, 406, 415, 421), (415, 407, 416, 422), (416, 408, 417, 423), (410, 414, 421, 418), (411, 418, 424, 419), (412, 419, 425, 420), (421, 415, 422, 426), (422, 416, 423, 427), (418, 421, 426, 424), (419, 424, 428, 425), (426, 422, 427, 429), (424, 426, 429, 428), (244, 243, 430, 431), (245, 244, 431, 432), (430, 433, 434, 435, 436, 437, 438, 439, 440, 441, 442, 443, 444, 445, 446, 447, 448, 449, 450, 451, 452, 453, 454, 455, 456, 457, 458, 459, 460, 461, 432, 431), (433, 430, 243, 197, 196), (246, 245, 432, 461), (247, 246, 461, 460), (248, 247, 460, 459), (459, 458, 296, 249, 248), (297, 296, 458, 457), (298, 297, 457, 456), (299, 298, 456, 455), (455, 454, 331, 294, 299), (332, 331, 454, 453), (333, 332, 453, 452), (334, 333, 452, 451), (335, 334, 451, 450), (336, 335, 450, 449), (449, 448, 289, 288, 336), (290, 289, 448, 447), (291, 290, 447, 446), (292, 291, 446, 445), (293, 292, 445, 444), (444, 443, 237, 236, 293), (238, 237, 443, 442), (239, 238, 442, 441), (240, 239, 441, 440), (241, 240, 440, 439), (242, 241, 439, 438), (438, 437, 192, 191, 242), (193, 192, 437, 436), (194, 193, 436, 435), (195, 194, 435, 434), (196, 195, 434, 433), (462, 463, 174, 173, 223), (462, 464, 465, 466, 467, 468, 469, 470, 471, 472, 473, 474, 475, 476, 477, 478, 479, 480, 481, 482, 483, 484, 485, 486, 487, 488, 489, 490, 491, 492, 493, 463), (223, 222, 464, 462), (175, 174, 463, 493), (176, 175, 493, 492), (177, 176, 492, 491), (178, 177, 491, 490), (490, 489, 209, 179, 178), (210, 209, 489, 488), (211, 210, 488, 487), (212, 211, 487, 486), (213, 212, 486, 485), (214, 213, 485, 484), (484, 483, 263, 215, 214), (264, 263, 483, 482), (265, 264, 482, 481), (266, 265, 481, 480), (267, 266, 480, 479), (479, 478, 312, 268, 267), (313, 312, 478, 477), (314, 313, 477, 476), (315, 314, 476, 475), (316, 315, 475, 474), (317, 316, 474, 473), (473, 472, 273, 272, 317), (274, 273, 472, 471), (275, 274, 471, 470), (276, 275, 470, 469), (469, 468, 218, 217, 276), (219, 218, 468, 467), (220, 219, 467, 466), (221, 220, 466, 465), (222, 221, 465, 464), (494, 495, 62, 61, 75), (494, 496, 497, 498, 499, 500, 501, 502, 503, 504, 505, 506, 507, 508, 509, 510, 511, 512, 513, 514, 515, 516, 517, 518, 519, 520, 521, 522, 523, 524, 525, 495), (75, 74, 496, 494), (63, 62, 495, 525), (525, 524, 83, 64, 63), (84, 83, 524, 523), (85, 84, 523, 522), (522, 521, 105, 86, 85), (521, 520, 126, 106, 105), (127, 126, 520, 519), (128, 127, 519, 518), (518, 517, 150, 129, 128), (151, 150, 517, 516), (152, 151, 516, 515), (515, 514, 229, 183, 153, 152), (230, 229, 514, 513), (513, 512, 281, 227, 230), (512, 511, 340, 322, 279, 281), (511, 510, 305, 304, 340), (510, 509, 256, 255, 305), (257, 256, 509, 508), (508, 507, 165, 164, 203, 257), (166, 165, 507, 506), (167, 166, 506, 505), (505, 504, 139, 138, 167), (140, 139, 504, 503), (141, 140, 503, 502), (502, 501, 117, 116, 141), (501, 500, 95, 94, 117), (96, 95, 500, 499), (97, 96, 499, 498), (498, 497, 73, 72, 97), (74, 73, 497, 496), (526, 532, 533, 527), (527, 533, 534, 528), (528, 534, 535, 529), (529, 535, 536, 530), (530, 536, 537, 531), (526, 531, 537, 532), (532, 538, 539, 533), (533, 539, 540, 534), (534, 540, 541, 535), (535, 541, 542, 536), (536, 542, 543, 537), (537, 543, 538, 532), (538, 544, 545, 539), (539, 545, 546, 540), (540, 546, 547, 541), (541, 547, 548, 542), (542, 548, 549, 543), (543, 549, 544, 538), (544, 550, 551, 545), (545, 551, 552, 546), (546, 552, 553, 547), (547, 553, 554, 548), (548, 554, 555, 549), (549, 555, 550, 544), (550, 556, 557, 551), (551, 557, 558, 552), (552, 558, 559, 553), (553, 559, 560, 554), (554, 560, 561, 555), (555, 561, 556, 550), (556, 562, 563, 557), (557, 563, 564, 558), (558, 564, 565, 559), (559, 565, 566, 560), (560, 566, 567, 561), (561, 567, 562, 556), (562, 568, 569, 563), (563, 569, 570, 564), (564, 570, 571, 565), (565, 571, 572, 566), (566, 572, 573, 567), (567, 573, 568, 562), (568, 574, 575, 569), (569, 575, 576, 570), (570, 576, 577, 571), (571, 577, 578, 572), (572, 578, 579, 573), (573, 579, 574, 568), (574, 580, 581, 575), (575, 581, 582, 576), (576, 582, 583, 577), (577, 583, 584, 578), (578, 584, 585, 579), (579, 585, 580, 574), (580, 586, 587, 581), (581, 587, 588, 582), (582, 588, 589, 583), (583, 589, 590, 584), (584, 590, 591, 585), (585, 591, 586, 580), (586, 592, 593, 587), (587, 593, 594, 588), (588, 594, 595, 589), (589, 595, 596, 590), (590, 596, 597, 591), (591, 597, 592, 586), (592, 598, 599, 593), (593, 599, 600, 594), (594, 600, 601, 595), (595, 601, 602, 596), (596, 602, 603, 597), (597, 603, 598, 592), (598, 604, 605, 599), (599, 605, 606, 600), (600, 606, 607, 601), (601, 607, 608, 602), (602, 608, 609, 603), (603, 609, 604, 598), (604, 610, 611, 605), (605, 611, 612, 606), (606, 612, 613, 607), (607, 613, 614, 608), (608, 614, 615, 609), (609, 615, 610, 604), (610, 616, 617, 611), (611, 617, 618, 612), (612, 618, 619, 613), (613, 619, 620, 614), (614, 620, 621, 615), (615, 621, 616, 610), (616, 622, 623, 617), (617, 623, 624, 618), (618, 624, 625, 619), (619, 625, 626, 620), (620, 626, 627, 621), (621, 627, 622, 616), (622, 628, 629, 623), (623, 629, 630, 624), (624, 630, 631, 625), (625, 631, 632, 626), (626, 632, 633, 627), (627, 633, 628, 622), (628, 634, 635, 629), (629, 635, 636, 630), (630, 636, 637, 631), (631, 637, 638, 632), (632, 638, 639, 633), (633, 639, 634, 628), (634, 640, 641, 635), (635, 641, 642, 636), (636, 642, 643, 637), (637, 643, 644, 638), (638, 644, 645, 639), (639, 645, 640, 634), (640, 646, 647, 641), (641, 647, 648, 642), (642, 648, 649, 643), (643, 649, 650, 644), (644, 650, 651, 645), (645, 651, 646, 640), (646, 652, 653, 647), (647, 653, 654, 648), (648, 654, 655, 649), (649, 655, 656, 650), (650, 656, 657, 651), (651, 657, 652, 646), (652, 658, 659, 653), (653, 659, 660, 654), (654, 660, 661, 655), (655, 661, 662, 656), (656, 662, 663, 657), (657, 663, 658, 652), (658, 664, 665, 659), (659, 665, 666, 660), (660, 666, 667, 661), (661, 667, 668, 662), (662, 668, 669, 663), (663, 669, 664, 658), (664, 670, 671, 665), (665, 671, 672, 666), (666, 672, 673, 667), (667, 673, 674, 668), (668, 674, 675, 669), (669, 675, 670, 664), (670, 676, 677, 671), (671, 677, 678, 672), (672, 678, 679, 673), (673, 679, 680, 674), (674, 680, 681, 675), (675, 681, 676, 670), (676, 682, 683, 677), (677, 683, 684, 678), (678, 684, 685, 679), (679, 685, 686, 680), (680, 686, 687, 681), (681, 687, 682, 676), (682, 688, 689, 683), (683, 689, 690, 684), (684, 690, 691, 685), (685, 691, 692, 686), (686, 692, 693, 687), (687, 693, 688, 682), (688, 694, 695, 689), (689, 695, 696, 690), (690, 696, 697, 691), (691, 697, 698, 692), (692, 698, 699, 693), (693, 699, 694, 688), (694, 700, 701, 695), (695, 701, 702, 696), (696, 702, 703, 697), (697, 703, 704, 698), (698, 704, 705, 699), (699, 705, 700, 694), (700, 706, 707, 701), (701, 707, 708, 702), (702, 708, 709, 703), (703, 709, 710, 704), (704, 710, 711, 705), (705, 711, 706, 700), (706, 712, 713, 707), (707, 713, 714, 708), (708, 714, 715, 709), (709, 715, 716, 710), (710, 716, 717, 711), (711, 717, 712, 706), (712, 718, 719, 713), (713, 719, 720, 714), (714, 720, 721, 715), (715, 721, 722, 716), (716, 722, 723, 717), (717, 723, 718, 712), (718, 724, 725, 719), (719, 725, 726, 720), (720, 726, 727, 721), (721, 727, 728, 722), (722, 728, 729, 723), (723, 729, 724, 718), (724, 730, 731, 725), (725, 731, 732, 726), (726, 732, 733, 727), (727, 733, 734, 728), (728, 734, 735, 729), (729, 735, 730, 724), (730, 736, 737, 731), (731, 737, 738, 732), (732, 738, 739, 733), (733, 739, 740, 734), (734, 740, 741, 735), (735, 741, 736, 730), (736, 742, 743, 737), (737, 743, 744, 738), (738, 744, 745, 739), (739, 745, 746, 740), (740, 746, 747, 741), (741, 747, 742, 736), (742, 748, 749, 743), (743, 749, 750, 744), (744, 750, 751, 745), (745, 751, 752, 746), (746, 752, 753, 747), (747, 753, 748, 742), (748, 754, 755, 749), (749, 755, 756, 750), (750, 756, 757, 751), (751, 757, 758, 752), (752, 758, 759, 753), (753, 759, 754, 748), (754, 760, 761, 755), (755, 761, 762, 756), (756, 762, 763, 757), (757, 763, 764, 758), (758, 764, 765, 759), (759, 765, 760, 754), (760, 526, 527, 761), (761, 527, 528, 762), (762, 528, 529, 763), (763, 529, 530, 764), (764, 530, 531, 765), (765, 531, 526, 760), (766, 767, 768, 769, 770, 771, 772, 773, 774, 775, 776, 777, 778, 779, 780, 781, 782, 783, 784, 785), (767, 786, 787, 788, 789, 790, 791, 792, 793, 794, 795, 796, 797, 798, 799, 800, 771, 770, 801, 768), (772, 771, 802, 803), (773, 772, 803, 804), (771, 800, 805, 802), (774, 773, 804, 833), (775, 774, 833, 832), (776, 775, 832, 831), (777, 776, 831, 830), (778, 777, 830, 829), (779, 778, 829, 828), (780, 779, 828, 827), (781, 780, 827, 826), (782, 781, 826, 825), (783, 782, 825, 824), (784, 783, 824, 823), (785, 784, 823, 822), (766, 785, 822, 821), (767, 766, 821, 820), (786, 767, 820, 819), (787, 786, 819, 818), (788, 787, 818, 817), (789, 788, 817, 816), (790, 789, 816, 815), (791, 790, 815, 814), (792, 791, 814, 813), (793, 792, 813, 812), (794, 793, 812, 811), (795, 794, 811, 810), (796, 795, 810, 809), (797, 796, 809, 808), (798, 797, 808, 807), (799, 798, 807, 806), (800, 799, 806, 805), (768, 801, 837, 834), (801, 770, 836, 837), (770, 769, 835, 836), (769, 768, 834, 835)])
me_circle_000.materials.append(mat_material_002)
me_circle_000.use_remesh_preserve_volume = False
me_circle_000.use_remesh_preserve_attributes = False
me_circle_000.use_mirror_vertex_groups = False
me_circle_000.update()

# ---- objects
ob_socket_one = bpy.data.objects.new('socket_one', me_circle_000)
ob_lamp = bpy.data.objects.new('Lamp', light_lamp)
ob_camera = bpy.data.objects.new('Camera', cam_camera)

# ---- transforms, parenting, visibility, modifiers, constraints
ob_socket_one.location = (0.0, 0.0, 0.0)
ob_socket_one.rotation_euler = (1.571, 0.0, 1.571)
ob_socket_one.lineart.crease_threshold = 0.0
ob_lamp.location = (4.077, 1.039, 5.921)
ob_lamp.rotation_euler = (0.6503, 0.05522, 1.866)
ob_lamp.scale = (1.012, 1.012, 1.012)
ob_lamp.lock_rotations_4d = False
ob_lamp.empty_display_type = 'ARROWS'
ob_lamp.color = (0.0, 0.0, 0.0, 0.0)
ob_lamp.lineart.crease_threshold = 0.0
ob_camera.location = (7.522, -6.563, 5.354)
ob_camera.rotation_euler = (1.109, 0.01082, 0.8149)
ob_camera.scale = (1.012, 1.012, 1.012)
ob_camera.lock_rotations_4d = False
ob_camera.empty_display_type = 'ARROWS'
ob_camera.color = (0.0, 0.0, 0.0, 0.0)
ob_camera.display_type = 'WIRE'
ob_camera.lineart.crease_threshold = 0.0

# ---- collection membership
col_collection_1.objects.link(ob_socket_one)
col_collection_1.objects.link(ob_lamp)
col_collection_1.objects.link(ob_camera)

# ---- scene / render settings (as saved in the file)
scene.camera = ob_camera
scene.frame_start = 1; scene.frame_end = 250; scene.frame_set(131)
scene.render.engine = 'BLENDER_EEVEE_NEXT'
scene.render.dither_intensity = 0.0
scene.cycles.use_denoising = False
scene.cycles.samples = 10
scene.cycles.sampling_pattern = 'TABULATED_SOBOL'
scene.cycles.light_sampling_threshold = 0.0
scene.cycles.use_adaptive_sampling = False
scene.cycles.use_light_tree = False
scene.cycles.blur_glossy = 0.0
scene.cycles.volume_bounces = 1
scene.cycles.pixel_filter_type = 'GAUSSIAN'
scene.cycles.sample_clamp_indirect = 0.0
scene.view_settings.view_transform = 'Standard'
scene.unit_settings.scale_length = 0.01
bpy.context.view_layer.update()
